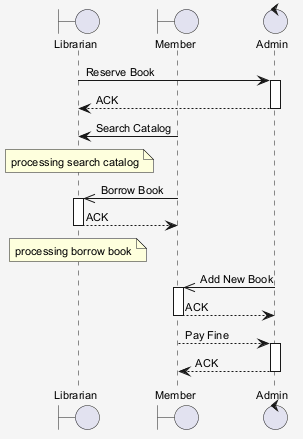

The diagram above was rendered by PlantUML. Its source (embedded in the PNG):
@startuml
skinparam shadowing false
skinparam backgroundColor #F5F5F5
skinparam defaultFontSize 11
boundary "Librarian" as L
boundary "Member" as M
control "Admin" as A
L -> A : Reserve Book
activate A
A --> L : ACK
deactivate A
M -> L : Search Catalog
note over L : processing search catalog
M ->> L : Borrow Book
activate L
L --> M : ACK
deactivate L
note over L : processing borrow book
A ->> M : Add New Book
activate M
M --> A : ACK
deactivate M
M --> A : Pay Fine
activate A
A --> M : ACK
deactivate A
@enduml